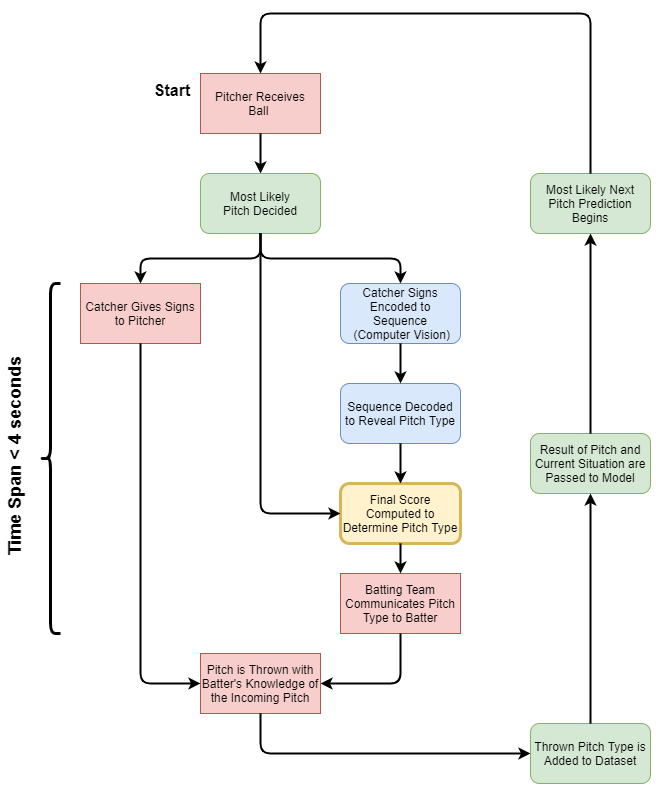

The diagram above was exported from draw.io. Its source (the exported page's mxGraphModel, read from the mxfile embedded in the PNG):
<mxGraphModel dx="1360" dy="659" grid="0" gridSize="10" guides="0" tooltips="1" connect="0" arrows="0" fold="1" page="1" pageScale="1" pageWidth="250" pageHeight="175" math="0" shadow="0">
  <root>
    <mxCell id="WIyWlLk6GJQsqaUBKTNV-0" />
    <mxCell id="WIyWlLk6GJQsqaUBKTNV-1" parent="WIyWlLk6GJQsqaUBKTNV-0" />
    <mxCell id="qmGo0tylHocHukYtusn2-0" value="Pitcher Receives&lt;br&gt;Ball&amp;nbsp;" style="rounded=0;whiteSpace=wrap;html=1;fillColor=#f8cecc;strokeColor=#b85450;" parent="WIyWlLk6GJQsqaUBKTNV-1" vertex="1">
      <mxGeometry x="245" y="300" width="120" height="60" as="geometry" />
    </mxCell>
    <mxCell id="qmGo0tylHocHukYtusn2-1" value="" style="endArrow=classic;html=1;exitX=0.5;exitY=1;exitDx=0;exitDy=0;entryX=0.5;entryY=0;entryDx=0;entryDy=0;strokeWidth=2;" parent="WIyWlLk6GJQsqaUBKTNV-1" source="qmGo0tylHocHukYtusn2-0" target="qmGo0tylHocHukYtusn2-2" edge="1">
      <mxGeometry width="50" height="50" relative="1" as="geometry">
        <mxPoint x="515" y="600" as="sourcePoint" />
        <mxPoint x="305" y="410" as="targetPoint" />
      </mxGeometry>
    </mxCell>
    <mxCell id="qmGo0tylHocHukYtusn2-2" value="Most Likely&lt;br&gt;Pitch Decided" style="rounded=1;whiteSpace=wrap;html=1;fillColor=#d5e8d4;strokeColor=#82b366;" parent="WIyWlLk6GJQsqaUBKTNV-1" vertex="1">
      <mxGeometry x="245" y="400" width="120" height="60" as="geometry" />
    </mxCell>
    <mxCell id="qmGo0tylHocHukYtusn2-3" value="Catcher Gives Signs&lt;br&gt;to Pitcher" style="rounded=0;whiteSpace=wrap;html=1;fillColor=#f8cecc;strokeColor=#b85450;" parent="WIyWlLk6GJQsqaUBKTNV-1" vertex="1">
      <mxGeometry x="125" y="510" width="120" height="60" as="geometry" />
    </mxCell>
    <mxCell id="qmGo0tylHocHukYtusn2-4" value="Catcher Signs Encoded to Sequence&lt;br&gt;&amp;nbsp;(Computer Vision)" style="rounded=1;whiteSpace=wrap;html=1;fillColor=#dae8fc;strokeColor=#6c8ebf;" parent="WIyWlLk6GJQsqaUBKTNV-1" vertex="1">
      <mxGeometry x="385" y="510" width="120" height="60" as="geometry" />
    </mxCell>
    <mxCell id="qmGo0tylHocHukYtusn2-6" value="" style="endArrow=classic;html=1;exitX=0.5;exitY=1;exitDx=0;exitDy=0;entryX=0.5;entryY=0;entryDx=0;entryDy=0;strokeWidth=2;edgeStyle=orthogonalEdgeStyle;" parent="WIyWlLk6GJQsqaUBKTNV-1" source="qmGo0tylHocHukYtusn2-2" target="qmGo0tylHocHukYtusn2-3" edge="1">
      <mxGeometry width="50" height="50" relative="1" as="geometry">
        <mxPoint x="515" y="590" as="sourcePoint" />
        <mxPoint x="565" y="540" as="targetPoint" />
      </mxGeometry>
    </mxCell>
    <mxCell id="qmGo0tylHocHukYtusn2-7" value="" style="endArrow=classic;html=1;exitX=0.5;exitY=1;exitDx=0;exitDy=0;entryX=0.5;entryY=0;entryDx=0;entryDy=0;strokeWidth=2;rounded=1;edgeStyle=orthogonalEdgeStyle;" parent="WIyWlLk6GJQsqaUBKTNV-1" source="qmGo0tylHocHukYtusn2-2" target="qmGo0tylHocHukYtusn2-4" edge="1">
      <mxGeometry width="50" height="50" relative="1" as="geometry">
        <mxPoint x="315" y="470" as="sourcePoint" />
        <mxPoint x="265" y="500" as="targetPoint" />
      </mxGeometry>
    </mxCell>
    <mxCell id="qmGo0tylHocHukYtusn2-10" value="Sequence Decoded to Reveal Pitch Type" style="rounded=1;whiteSpace=wrap;html=1;fillColor=#dae8fc;strokeColor=#6c8ebf;" parent="WIyWlLk6GJQsqaUBKTNV-1" vertex="1">
      <mxGeometry x="385" y="610" width="120" height="60" as="geometry" />
    </mxCell>
    <mxCell id="qmGo0tylHocHukYtusn2-12" value="" style="endArrow=classic;html=1;exitX=0.5;exitY=1;exitDx=0;exitDy=0;entryX=0.5;entryY=0;entryDx=0;entryDy=0;strokeWidth=2;" parent="WIyWlLk6GJQsqaUBKTNV-1" source="qmGo0tylHocHukYtusn2-4" target="qmGo0tylHocHukYtusn2-10" edge="1">
      <mxGeometry width="50" height="50" relative="1" as="geometry">
        <mxPoint x="315" y="370" as="sourcePoint" />
        <mxPoint x="315" y="410" as="targetPoint" />
      </mxGeometry>
    </mxCell>
    <mxCell id="qmGo0tylHocHukYtusn2-13" value="Batting Team Communicates Pitch Type to Batter" style="rounded=0;whiteSpace=wrap;html=1;fillColor=#f8cecc;strokeColor=#b85450;" parent="WIyWlLk6GJQsqaUBKTNV-1" vertex="1">
      <mxGeometry x="385" y="800" width="120" height="60" as="geometry" />
    </mxCell>
    <mxCell id="qmGo0tylHocHukYtusn2-18" value="" style="endArrow=classic;html=1;exitX=0.5;exitY=1;exitDx=0;exitDy=0;strokeWidth=2;edgeStyle=orthogonalEdgeStyle;entryX=0;entryY=0.5;entryDx=0;entryDy=0;" parent="WIyWlLk6GJQsqaUBKTNV-1" source="qmGo0tylHocHukYtusn2-3" target="qmGo0tylHocHukYtusn2-19" edge="1">
      <mxGeometry width="50" height="50" relative="1" as="geometry">
        <mxPoint x="395" y="570" as="sourcePoint" />
        <mxPoint x="265" y="850" as="targetPoint" />
        <Array as="points">
          <mxPoint x="185" y="910" />
        </Array>
      </mxGeometry>
    </mxCell>
    <mxCell id="qmGo0tylHocHukYtusn2-19" value="Pitch is Thrown with Batter's Knowledge of the Incoming Pitch" style="rounded=0;whiteSpace=wrap;html=1;fillColor=#f8cecc;strokeColor=#b85450;" parent="WIyWlLk6GJQsqaUBKTNV-1" vertex="1">
      <mxGeometry x="245" y="880" width="120" height="60" as="geometry" />
    </mxCell>
    <mxCell id="qmGo0tylHocHukYtusn2-20" value="" style="endArrow=classic;html=1;strokeWidth=2;edgeStyle=orthogonalEdgeStyle;exitX=0.5;exitY=1;exitDx=0;exitDy=0;entryX=1;entryY=0.5;entryDx=0;entryDy=0;" parent="WIyWlLk6GJQsqaUBKTNV-1" source="qmGo0tylHocHukYtusn2-13" target="qmGo0tylHocHukYtusn2-19" edge="1">
      <mxGeometry width="50" height="50" relative="1" as="geometry">
        <mxPoint x="385" y="790" as="sourcePoint" />
        <mxPoint x="565" y="730" as="targetPoint" />
      </mxGeometry>
    </mxCell>
    <mxCell id="qmGo0tylHocHukYtusn2-21" value="Final Score Computed to Determine Pitch Type" style="rounded=1;whiteSpace=wrap;html=1;gradientDirection=west;fillColor=#fff2cc;strokeWidth=3;strokeColor=#d6b656;" parent="WIyWlLk6GJQsqaUBKTNV-1" vertex="1">
      <mxGeometry x="385" y="710" width="120" height="60" as="geometry" />
    </mxCell>
    <mxCell id="qmGo0tylHocHukYtusn2-25" value="" style="endArrow=classic;html=1;exitX=0.5;exitY=1;exitDx=0;exitDy=0;entryX=0.5;entryY=0;entryDx=0;entryDy=0;strokeWidth=2;" parent="WIyWlLk6GJQsqaUBKTNV-1" source="qmGo0tylHocHukYtusn2-10" target="qmGo0tylHocHukYtusn2-21" edge="1">
      <mxGeometry width="50" height="50" relative="1" as="geometry">
        <mxPoint x="455" y="570" as="sourcePoint" />
        <mxPoint x="455" y="620" as="targetPoint" />
      </mxGeometry>
    </mxCell>
    <mxCell id="qmGo0tylHocHukYtusn2-26" value="" style="endArrow=classic;html=1;exitX=0.5;exitY=1;exitDx=0;exitDy=0;entryX=0.5;entryY=0;entryDx=0;entryDy=0;strokeWidth=2;" parent="WIyWlLk6GJQsqaUBKTNV-1" source="qmGo0tylHocHukYtusn2-21" target="qmGo0tylHocHukYtusn2-13" edge="1">
      <mxGeometry width="50" height="50" relative="1" as="geometry">
        <mxPoint x="465" y="580" as="sourcePoint" />
        <mxPoint x="465" y="630" as="targetPoint" />
      </mxGeometry>
    </mxCell>
    <mxCell id="qmGo0tylHocHukYtusn2-27" value="" style="endArrow=classic;html=1;exitX=0.5;exitY=1;exitDx=0;exitDy=0;entryX=0;entryY=0.5;entryDx=0;entryDy=0;strokeWidth=2;edgeStyle=orthogonalEdgeStyle;" parent="WIyWlLk6GJQsqaUBKTNV-1" source="qmGo0tylHocHukYtusn2-2" target="qmGo0tylHocHukYtusn2-21" edge="1">
      <mxGeometry width="50" height="50" relative="1" as="geometry">
        <mxPoint x="475" y="590" as="sourcePoint" />
        <mxPoint x="475" y="640" as="targetPoint" />
      </mxGeometry>
    </mxCell>
    <mxCell id="qmGo0tylHocHukYtusn2-28" value="" style="endArrow=classic;html=1;strokeWidth=2;exitX=0.5;exitY=1;exitDx=0;exitDy=0;edgeStyle=orthogonalEdgeStyle;entryX=0;entryY=0.5;entryDx=0;entryDy=0;" parent="WIyWlLk6GJQsqaUBKTNV-1" source="qmGo0tylHocHukYtusn2-19" target="qmGo0tylHocHukYtusn2-29" edge="1">
      <mxGeometry width="50" height="50" relative="1" as="geometry">
        <mxPoint x="415" y="750" as="sourcePoint" />
        <mxPoint x="305" y="1030" as="targetPoint" />
      </mxGeometry>
    </mxCell>
    <mxCell id="qmGo0tylHocHukYtusn2-29" value="Thrown Pitch Type is Added to Dataset" style="rounded=1;whiteSpace=wrap;html=1;fillColor=#d5e8d4;strokeColor=#82b366;" parent="WIyWlLk6GJQsqaUBKTNV-1" vertex="1">
      <mxGeometry x="575" y="950" width="120" height="60" as="geometry" />
    </mxCell>
    <mxCell id="qmGo0tylHocHukYtusn2-30" value="Result of Pitch and Current Situation are Passed to Model" style="rounded=1;whiteSpace=wrap;html=1;fillColor=#d5e8d4;strokeColor=#82b366;" parent="WIyWlLk6GJQsqaUBKTNV-1" vertex="1">
      <mxGeometry x="575" y="660" width="120" height="60" as="geometry" />
    </mxCell>
    <mxCell id="qmGo0tylHocHukYtusn2-31" value="" style="endArrow=classic;html=1;strokeWidth=2;entryX=0.5;entryY=1;entryDx=0;entryDy=0;exitX=0.5;exitY=0;exitDx=0;exitDy=0;" parent="WIyWlLk6GJQsqaUBKTNV-1" source="qmGo0tylHocHukYtusn2-29" target="qmGo0tylHocHukYtusn2-30" edge="1">
      <mxGeometry width="50" height="50" relative="1" as="geometry">
        <mxPoint x="415" y="750" as="sourcePoint" />
        <mxPoint x="465" y="700" as="targetPoint" />
      </mxGeometry>
    </mxCell>
    <mxCell id="qmGo0tylHocHukYtusn2-32" value="Most Likely Next Pitch Prediction Begins" style="rounded=1;whiteSpace=wrap;html=1;fillColor=#d5e8d4;strokeColor=#82b366;" parent="WIyWlLk6GJQsqaUBKTNV-1" vertex="1">
      <mxGeometry x="575" y="400" width="120" height="60" as="geometry" />
    </mxCell>
    <mxCell id="qmGo0tylHocHukYtusn2-33" value="" style="endArrow=classic;html=1;strokeWidth=2;entryX=0.5;entryY=1;entryDx=0;entryDy=0;exitX=0.5;exitY=0;exitDx=0;exitDy=0;" parent="WIyWlLk6GJQsqaUBKTNV-1" source="qmGo0tylHocHukYtusn2-30" target="qmGo0tylHocHukYtusn2-32" edge="1">
      <mxGeometry width="50" height="50" relative="1" as="geometry">
        <mxPoint x="415" y="650" as="sourcePoint" />
        <mxPoint x="465" y="600" as="targetPoint" />
      </mxGeometry>
    </mxCell>
    <mxCell id="qmGo0tylHocHukYtusn2-34" value="" style="endArrow=classic;html=1;strokeWidth=2;edgeStyle=orthogonalEdgeStyle;entryX=0.5;entryY=0;entryDx=0;entryDy=0;exitX=0.5;exitY=0;exitDx=0;exitDy=0;" parent="WIyWlLk6GJQsqaUBKTNV-1" source="qmGo0tylHocHukYtusn2-32" target="qmGo0tylHocHukYtusn2-0" edge="1">
      <mxGeometry width="50" height="50" relative="1" as="geometry">
        <mxPoint x="415" y="550" as="sourcePoint" />
        <mxPoint x="465" y="500" as="targetPoint" />
        <Array as="points">
          <mxPoint x="635" y="240" />
          <mxPoint x="305" y="240" />
        </Array>
      </mxGeometry>
    </mxCell>
    <mxCell id="qmGo0tylHocHukYtusn2-35" value="" style="shape=curlyBracket;whiteSpace=wrap;html=1;rounded=1;strokeColor=#000000;strokeWidth=3;fillColor=#256EB8;gradientColor=none;" parent="WIyWlLk6GJQsqaUBKTNV-1" vertex="1">
      <mxGeometry x="85" y="510" width="20" height="350" as="geometry" />
    </mxCell>
    <mxCell id="qmGo0tylHocHukYtusn2-36" value="&lt;font size=&quot;1&quot;&gt;&lt;b style=&quot;font-size: 18px&quot;&gt;&amp;nbsp;Time Span &amp;lt; 4 seconds&lt;/b&gt;&lt;/font&gt;" style="text;html=1;strokeColor=none;fillColor=none;align=center;verticalAlign=middle;whiteSpace=wrap;rounded=0;rotation=-90;" parent="WIyWlLk6GJQsqaUBKTNV-1" vertex="1">
      <mxGeometry x="-60" y="675" width="240" height="20" as="geometry" />
    </mxCell>
    <mxCell id="qmGo0tylHocHukYtusn2-37" value="&lt;font style=&quot;font-size: 16px&quot;&gt;&lt;b&gt;Start&lt;/b&gt;&lt;/font&gt;" style="text;html=1;strokeColor=none;fillColor=none;align=center;verticalAlign=middle;whiteSpace=wrap;rounded=0;" parent="WIyWlLk6GJQsqaUBKTNV-1" vertex="1">
      <mxGeometry x="197" y="307" width="40" height="20" as="geometry" />
    </mxCell>
  </root>
</mxGraphModel>